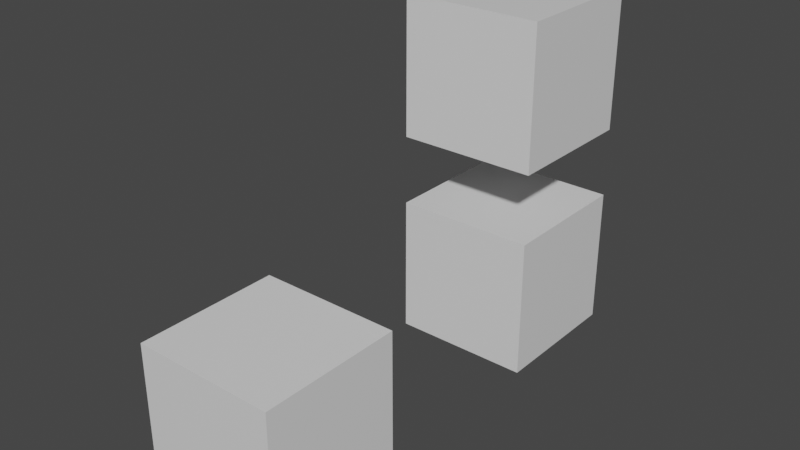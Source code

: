 # Source: parenting.blend  (saved by Blender 2.82.7; exported with 4.5.12 LTS)
import bpy
from mathutils import Matrix  # noqa: F401  (used for matrix-valued properties, if any)

bpy.ops.wm.read_factory_settings(use_empty=True)
scene = bpy.context.scene
scene.name = 'Scene'

# ---- collections
col_collection = bpy.data.collections.new('Collection'); scene.collection.children.link(col_collection)
col_child_collection = bpy.data.collections.new('Child Collection'); col_collection.children.link(col_child_collection)
col_collection_2 = bpy.data.collections.new('Collection 2'); scene.collection.children.link(col_collection_2)

# ---- materials (node trees are filled in below, after node groups)
mat_material = bpy.data.materials.new('Material')
mat_material.alpha_threshold = 0.0
mat_material.use_transparent_shadow = False
mat_material.line_color = (0.0, 0.0, 0.0, 1.0)

# ---- material node trees
mat_material.use_nodes = True; mat_material.node_tree.nodes.clear()
_N = mat_material.node_tree.nodes; _L = mat_material.node_tree.links
n0 = _N.new('ShaderNodeOutputMaterial'); n0.name = 'Material Output'; n0.location = (300, 300)
n1 = _N.new('ShaderNodeBsdfPrincipled'); n1.name = 'Principled BSDF'; n1.location = (10, 300)
n1.distribution = 'GGX'
n1.subsurface_method = 'BURLEY'
n1.inputs[2].default_value = 0.4
n1.inputs[3].default_value = 1.45
n1.inputs[27].default_value = (0.0, 0.0, 0.0, 1.0)
n1.inputs[28].default_value = 1.0
_L.new(n1.outputs[0], n0.inputs[0])
n0.is_active_output = True

# ---- world
world_world = bpy.data.worlds.new('World'); scene.world = world_world
world_world.use_nodes = True; world_world.node_tree.nodes.clear()
_N = world_world.node_tree.nodes; _L = world_world.node_tree.links
n0 = _N.new('ShaderNodeOutputWorld'); n0.name = 'World Output'; n0.location = (300, 300)
n1 = _N.new('ShaderNodeBackground'); n1.name = 'Background'; n1.location = (10, 300)
n1.inputs[0].default_value = (0.05088, 0.05088, 0.05088, 1.0)
_L.new(n1.outputs[0], n0.inputs[0])
n0.is_active_output = True
world_world.color = (0.05088, 0.05088, 0.05088)
world_world.use_sun_shadow = False
world_world.sun_shadow_jitter_overblur = 0.0

# ---- meshes
me_cube = bpy.data.meshes.new('Cube')
me_cube.from_pydata([(1.0, 1.0, 1.0), (1.0, 1.0, -1.0), (1.0, -1.0, 1.0), (1.0, -1.0, -1.0), (-1.0, 1.0, 1.0), (-1.0, 1.0, -1.0), (-1.0, -1.0, 1.0), (-1.0, -1.0, -1.0)], [], [(0, 4, 6, 2), (3, 2, 6, 7), (7, 6, 4, 5), (5, 1, 3, 7), (1, 0, 2, 3), (5, 4, 0, 1)])
_uv = me_cube.uv_layers.new(name='UVMap')
_uv.uv.foreach_set('vector', [0.625, 0.5, 0.875, 0.5, 0.875, 0.75, 0.625, 0.75, 0.375, 0.75, 0.625, 0.75, 0.625, 1.0, 0.375, 1.0, 0.375, 0.0, 0.625, 0.0, 0.625, 0.25, 0.375, 0.25, 0.125, 0.5, 0.375, 0.5, 0.375, 0.75, 0.125, 0.75, 0.375, 0.5, 0.625, 0.5, 0.625, 0.75, 0.375, 0.75, 0.375, 0.25, 0.625, 0.25, 0.625, 0.5, 0.375, 0.5])
me_cube.materials.append(mat_material)
me_cube.use_remesh_preserve_volume = False
me_cube.use_remesh_preserve_attributes = False
me_cube.use_mirror_vertex_groups = False
me_cube.update()
me_cube_003 = bpy.data.meshes.new('Cube.003')
me_cube_003.from_pydata([(1.0, 1.0, 1.0), (1.0, 1.0, -1.0), (1.0, -1.0, 1.0), (1.0, -1.0, -1.0), (-1.0, 1.0, 1.0), (-1.0, 1.0, -1.0), (-1.0, -1.0, 1.0), (-1.0, -1.0, -1.0)], [], [(0, 4, 6, 2), (3, 2, 6, 7), (7, 6, 4, 5), (5, 1, 3, 7), (1, 0, 2, 3), (5, 4, 0, 1)])
_uv = me_cube_003.uv_layers.new(name='UVMap')
_uv.uv.foreach_set('vector', [0.625, 0.5, 0.875, 0.5, 0.875, 0.75, 0.625, 0.75, 0.375, 0.75, 0.625, 0.75, 0.625, 1.0, 0.375, 1.0, 0.375, 0.0, 0.625, 0.0, 0.625, 0.25, 0.375, 0.25, 0.125, 0.5, 0.375, 0.5, 0.375, 0.75, 0.125, 0.75, 0.375, 0.5, 0.625, 0.5, 0.625, 0.75, 0.375, 0.75, 0.375, 0.25, 0.625, 0.25, 0.625, 0.5, 0.375, 0.5])
me_cube_003.materials.append(mat_material)
me_cube_003.use_remesh_preserve_volume = False
me_cube_003.use_remesh_preserve_attributes = False
me_cube_003.use_mirror_vertex_groups = False
me_cube_003.update()
me_cube_001 = bpy.data.meshes.new('Cube.001')
me_cube_001.from_pydata([(1.0, 1.0, 1.0), (1.0, 1.0, -1.0), (1.0, -1.0, 1.0), (1.0, -1.0, -1.0), (-1.0, 1.0, 1.0), (-1.0, 1.0, -1.0), (-1.0, -1.0, 1.0), (-1.0, -1.0, -1.0)], [], [(0, 4, 6, 2), (3, 2, 6, 7), (7, 6, 4, 5), (5, 1, 3, 7), (1, 0, 2, 3), (5, 4, 0, 1)])
_uv = me_cube_001.uv_layers.new(name='UVMap')
_uv.uv.foreach_set('vector', [0.625, 0.5, 0.875, 0.5, 0.875, 0.75, 0.625, 0.75, 0.375, 0.75, 0.625, 0.75, 0.625, 1.0, 0.375, 1.0, 0.375, 0.0, 0.625, 0.0, 0.625, 0.25, 0.375, 0.25, 0.125, 0.5, 0.375, 0.5, 0.375, 0.75, 0.125, 0.75, 0.375, 0.5, 0.625, 0.5, 0.625, 0.75, 0.375, 0.75, 0.375, 0.25, 0.625, 0.25, 0.625, 0.5, 0.375, 0.5])
me_cube_001.materials.append(mat_material)
me_cube_001.use_remesh_preserve_volume = False
me_cube_001.use_remesh_preserve_attributes = False
me_cube_001.use_mirror_vertex_groups = False
me_cube_001.update()

# ---- objects
ob_parentcube = bpy.data.objects.new('ParentCube', me_cube)
ob_childcollectioncube = bpy.data.objects.new('ChildCollectionCube', me_cube_003)
ob_childcube = bpy.data.objects.new('ChildCube', me_cube_001)

# ---- transforms, parenting, visibility, modifiers, constraints
ob_parentcube.location = (0.0, 0.0, 3.0)
ob_parentcube.rotation_euler = (1.571, -0.0, 0.0)
ob_parentcube.scale = (2.0, 2.0, 2.0)
ob_parentcube.lock_rotations_4d = False
ob_parentcube.empty_display_type = 'ARROWS'
ob_parentcube.lineart.crease_threshold = 0.0
ob_childcollectioncube.location = (0.0, 0.0, 9.0)
ob_childcollectioncube.scale = (2.0, 2.0, 2.0)
ob_childcollectioncube.lock_rotations_4d = False
ob_childcollectioncube.empty_display_type = 'ARROWS'
ob_childcollectioncube.lineart.crease_threshold = 0.0
ob_childcube.parent = ob_parentcube
ob_childcube.location = (0.0, 0.0, 4.674)
ob_childcube.lock_rotations_4d = False
ob_childcube.empty_display_type = 'ARROWS'
ob_childcube.lineart.crease_threshold = 0.0

# ---- collection membership
col_collection.objects.link(ob_parentcube)
col_child_collection.objects.link(ob_childcollectioncube)
col_collection_2.objects.link(ob_childcube)

# ---- scene / render settings (as saved in the file)
scene.frame_start = 1; scene.frame_end = 250; scene.frame_set(0)
scene.render.engine = 'BLENDER_EEVEE_NEXT'
scene.cycles.use_denoising = False
scene.cycles.samples = 128
scene.cycles.sampling_pattern = 'TABULATED_SOBOL'
scene.cycles.use_adaptive_sampling = False
scene.cycles.use_light_tree = False
scene.view_settings.view_transform = 'Filmic'
bpy.context.view_layer.update()

# ---- added for rendering (the .blend has no active camera and no usable light): camera, sun
cam_auto = bpy.data.cameras.new('AutoCamera')
cam_auto.lens = 50.0
cam_auto.sensor_width = 36.0
cam_auto.clip_end = 1000.0
ob_auto_camera = bpy.data.objects.new('AutoCamera', cam_auto)
scene.collection.objects.link(ob_auto_camera)
ob_auto_camera.location = (15.869, -23.7169, 18.6952)
ob_auto_camera.rotation_euler = (1.09748, -7.21219e-08, 0.694738)
scene.camera = ob_auto_camera
light_auto_sun = bpy.data.lights.new('AutoSun', 'SUN')
light_auto_sun.energy = 3.0
light_auto_sun.angle = 0.0523599
ob_auto_sun = bpy.data.objects.new('AutoSun', light_auto_sun)
scene.collection.objects.link(ob_auto_sun)
ob_auto_sun.rotation_euler = (0.872665, 0.174533, 0.523599)
bpy.context.view_layer.update()

